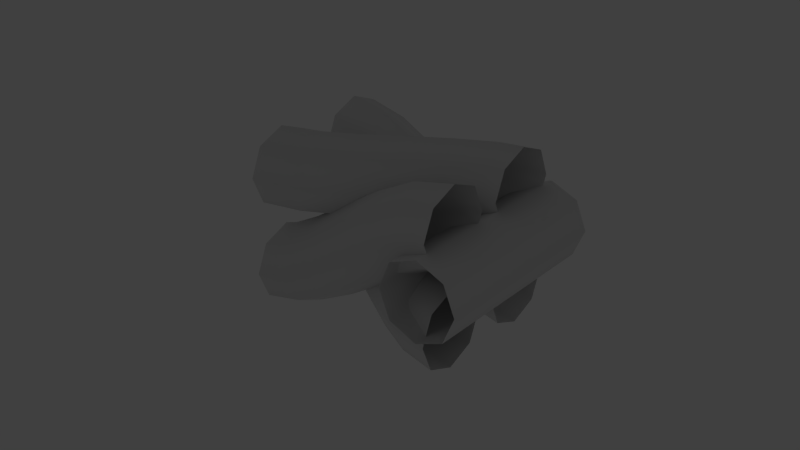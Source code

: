 # Source: kernel2.blend  (saved by Blender 2.69.0; exported with 4.5.12 LTS)
import bpy
from mathutils import Matrix  # noqa: F401  (used for matrix-valued properties, if any)

bpy.ops.wm.read_factory_settings(use_empty=True)
scene = bpy.context.scene
scene.name = 'Scene'

# ---- collections
col_collection_1 = bpy.data.collections.new('Collection 1'); scene.collection.children.link(col_collection_1)
col_collection_1.hide_render = True
col_collection_1.hide_viewport = True
col_collection_2 = bpy.data.collections.new('Collection 2'); scene.collection.children.link(col_collection_2)
col_collection_3 = bpy.data.collections.new('Collection 3'); scene.collection.children.link(col_collection_3)
col_collection_3.hide_render = True
col_collection_3.hide_viewport = True
col_collection_4 = bpy.data.collections.new('Collection 4'); scene.collection.children.link(col_collection_4)
col_collection_4.hide_render = True
col_collection_4.hide_viewport = True
col_collection_5 = bpy.data.collections.new('Collection 5'); scene.collection.children.link(col_collection_5)
col_collection_5.hide_render = True
col_collection_5.hide_viewport = True
col_collection_11 = bpy.data.collections.new('Collection 11'); scene.collection.children.link(col_collection_11)
col_collection_11.hide_render = True
col_collection_11.hide_viewport = True

# ---- world
world_world = bpy.data.worlds.new('World'); scene.world = world_world
world_world.color = (0.05088, 0.05088, 0.05088)
world_world.use_sun_shadow = False
world_world.sun_shadow_jitter_overblur = 0.0
world_world.cycles.sampling_method = 'MANUAL'
world_world.cycles.sample_map_resolution = 256

# ---- lights
light_lamp = bpy.data.lights.new('Lamp', 'POINT')
light_lamp.transmission_factor = 0.0
light_lamp.cutoff_distance = 30.0
light_lamp.energy = 100.0
light_lamp.shadow_buffer_clip_start = 1.001
light_lamp.shadow_soft_size = 0.1
light_lamp.shadow_maximum_resolution = 0.006
light_lamp.use_absolute_resolution = True
light_lamp.cycles.use_multiple_importance_sampling = False

# ---- meshes
me_cylinder_001 = bpy.data.meshes.new('Cylinder.001')
me_cylinder_001.from_pydata([(0.0, 0.1, -0.5), (0.0, 0.1, 0.5), (0.07071, 0.07071, -0.5), (0.07071, 0.07071, 0.5), (0.1, -4.371e-09, -0.5), (0.1, -4.371e-09, 0.5), (0.07071, -0.07071, -0.5), (0.07071, -0.07071, 0.5), (-8.742e-09, -0.1, -0.5), (-8.742e-09, -0.1, 0.5), (-0.07071, -0.07071, -0.5), (-0.07071, -0.07071, 0.5), (-0.1, 1.192e-09, -0.5), (-0.1, 1.192e-09, 0.5), (-0.07071, 0.07071, -0.5), (-0.07071, 0.07071, 0.5)], [], [(0, 1, 3, 2), (2, 3, 5, 4), (4, 5, 7, 6), (6, 7, 9, 8), (8, 9, 11, 10), (10, 11, 13, 12), (14, 15, 1, 0), (12, 13, 15, 14)])
me_cylinder_001.polygons.foreach_set('use_smooth', [True] * 8)
_uv = me_cylinder_001.uv_layers.new(name='UVMap')
_uv.uv.foreach_set('vector', [0.9882, 0.9758, 0.01189, 0.9758, 0.01163, 0.7444, 0.9846, 0.7396, 0.9846, 0.7396, 0.01163, 0.7444, 0.01298, 0.4918, 0.9871, 0.4966, 0.9871, 0.4966, 0.01298, 0.4918, 0.01554, 0.268, 0.9846, 0.268, 0.9846, 0.268, 0.01554, 0.268, 0.01189, 0.01737, 0.9882, 0.01738, 0.9882, 0.01738, 0.01579, 0.01737, 0.01214, 0.268, 0.988, 0.268, 0.988, 0.268, 0.01214, 0.268, 0.0147, 0.4918, 0.9854, 0.4966, 0.988, 0.7348, 0.01604, 0.7396, 0.01189, 0.9806, 0.9882, 0.9758, 0.9854, 0.4966, 0.0147, 0.4918, 0.01604, 0.7396, 0.988, 0.7348])
me_cylinder_001.use_remesh_preserve_volume = False
me_cylinder_001.use_remesh_preserve_attributes = False
me_cylinder_001.use_mirror_vertex_groups = False
me_cylinder_001.update()

# ---- curves / text
cu_beziercircle = bpy.data.curves.new('BezierCircle', 'CURVE')
cu_beziercircle.dimensions = '3D'
_sp = cu_beziercircle.splines.new('BEZIER'); _sp.bezier_points.add(3)
_sp.bezier_points.foreach_set('co', [-1.0, 0.0, 0.0, 0.0, 1.0, 0.0, 1.0, 0.0, 0.0, 0.0, -1.0, 0.0])
_sp.bezier_points.foreach_set('handle_left', [-1.0, -0.5521, 0.0, -0.5521, 1.0, 0.0, 1.0, 0.5521, 0.0, 0.5521, -1.0, 0.0])
_sp.bezier_points.foreach_set('handle_right', [-1.0, 0.5521, 0.0, 0.5521, 1.0, 0.0, 1.0, -0.5521, 0.0, -0.5521, -1.0, 0.0])
for _p, _l, _r in zip(_sp.bezier_points, ['AUTO', 'AUTO', 'AUTO', 'AUTO'], ['AUTO', 'AUTO', 'AUTO', 'AUTO']): _p.handle_left_type = _l; _p.handle_right_type = _r
_sp.order_u = 0
_sp.order_v = 0
_sp.resolution_u = 2
_sp.use_cyclic_u = True
cu_beziercircle.use_path = True
cu_beziercircle.use_path_clamp = True
cu_beziercircle.bevel_resolution = 0
cu_beziercircle.fill_mode = 'HALF'
cu_beziercurve_003 = bpy.data.curves.new('BezierCurve.003', 'CURVE')
cu_beziercurve_003.dimensions = '3D'
_sp = cu_beziercurve_003.splines.new('BEZIER'); _sp.bezier_points.add(1)
_sp.bezier_points.foreach_set('co', [-1.0, 0.0, 1.0, 1.0, 0.0, 0.0])
_sp.bezier_points.foreach_set('handle_left', [-1.707, 0.0, 1.0, 0.5, 0.0, 0.0])
_sp.bezier_points.foreach_set('handle_right', [-0.5, 0.0, 1.0, 1.5, 0.0, 0.0])
for _p, _l, _r in zip(_sp.bezier_points, ['ALIGNED', 'ALIGNED'], ['ALIGNED', 'ALIGNED']): _p.handle_left_type = _l; _p.handle_right_type = _r
_sp.order_u = 0
_sp.order_v = 0
_sp.resolution_u = 6
cu_beziercurve_003.use_path = True
cu_beziercurve_003.use_path_clamp = True
cu_beziercurve_003.bevel_mode = 'OBJECT'
cu_beziercurve_003.bevel_resolution = 0
cu_beziercurve_003.fill_mode = 'HALF'
cu_beziercurve_002 = bpy.data.curves.new('BezierCurve.002', 'CURVE')
cu_beziercurve_002.dimensions = '3D'
_sp = cu_beziercurve_002.splines.new('BEZIER'); _sp.bezier_points.add(1)
_sp.bezier_points.foreach_set('co', [-1.0, 0.0, 0.0, 1.0, 1.0, 0.0])
_sp.bezier_points.foreach_set('handle_left', [-1.707, 0.0, 0.0, 0.5, 1.0, 0.0])
_sp.bezier_points.foreach_set('handle_right', [-0.5, 0.0, 0.0, 1.5, 1.0, 0.0])
for _p, _l, _r in zip(_sp.bezier_points, ['ALIGNED', 'ALIGNED'], ['ALIGNED', 'ALIGNED']): _p.handle_left_type = _l; _p.handle_right_type = _r
_sp.order_u = 0
_sp.order_v = 0
_sp.resolution_u = 6
cu_beziercurve_002.use_path = True
cu_beziercurve_002.use_path_clamp = True
cu_beziercurve_002.bevel_mode = 'OBJECT'
cu_beziercurve_002.bevel_resolution = 0
cu_beziercurve_002.fill_mode = 'HALF'
cu_beziercurve_001 = bpy.data.curves.new('BezierCurve.001', 'CURVE')
cu_beziercurve_001.dimensions = '3D'
_sp = cu_beziercurve_001.splines.new('BEZIER'); _sp.bezier_points.add(1)
_sp.bezier_points.foreach_set('co', [-1.0, 1.0, 0.0, 1.0, 1.0, 1.0])
_sp.bezier_points.foreach_set('handle_left', [-1.707, 1.0, 0.0, 0.5, 1.0, 1.0])
_sp.bezier_points.foreach_set('handle_right', [-0.5, 1.0, 0.0, 1.5, 1.0, 1.0])
for _p, _l, _r in zip(_sp.bezier_points, ['ALIGNED', 'ALIGNED'], ['ALIGNED', 'ALIGNED']): _p.handle_left_type = _l; _p.handle_right_type = _r
_sp.order_u = 0
_sp.order_v = 0
_sp.resolution_u = 6
cu_beziercurve_001.use_path = True
cu_beziercurve_001.use_path_clamp = True
cu_beziercurve_001.bevel_mode = 'OBJECT'
cu_beziercurve_001.bevel_resolution = 0
cu_beziercurve_001.fill_mode = 'HALF'
cu_thread_a = bpy.data.curves.new('thread-a', 'CURVE')
cu_thread_a.dimensions = '3D'
_sp = cu_thread_a.splines.new('BEZIER'); _sp.bezier_points.add(1)
_sp.bezier_points.foreach_set('co', [-1.0, 1.0, 1.0, 1.0, 0.0, 1.0])
_sp.bezier_points.foreach_set('handle_left', [-1.707, 1.0, 1.0, 0.5, 0.0, 1.0])
_sp.bezier_points.foreach_set('handle_right', [-0.5, 1.0, 1.0, 1.5, 0.0, 1.0])
for _p, _l, _r in zip(_sp.bezier_points, ['ALIGNED', 'ALIGNED'], ['ALIGNED', 'ALIGNED']): _p.handle_left_type = _l; _p.handle_right_type = _r
_sp.order_u = 0
_sp.order_v = 0
_sp.resolution_u = 6
cu_thread_a.use_path = True
cu_thread_a.use_path_clamp = True
cu_thread_a.bevel_mode = 'OBJECT'
cu_thread_a.bevel_resolution = 0
cu_thread_a.fill_mode = 'HALF'
cu_thread_a_001 = bpy.data.curves.new('thread-a.001', 'CURVE')
cu_thread_a_001.dimensions = '3D'
_sp = cu_thread_a_001.splines.new('BEZIER'); _sp.bezier_points.add(1)
_sp.bezier_points.foreach_set('co', [-1.0, 0.0, 0.0, 1.0, 0.0, 1.0])
_sp.bezier_points.foreach_set('handle_left', [-1.707, 0.0, 0.0, 0.5, 0.0, 1.0])
_sp.bezier_points.foreach_set('handle_right', [-0.5, 0.0, 0.0, 1.5, 0.0, 1.0])
for _p, _l, _r in zip(_sp.bezier_points, ['ALIGNED', 'ALIGNED'], ['ALIGNED', 'ALIGNED']): _p.handle_left_type = _l; _p.handle_right_type = _r
_sp.order_u = 0
_sp.order_v = 0
_sp.resolution_u = 6
cu_thread_a_001.use_path = True
cu_thread_a_001.use_path_clamp = True
cu_thread_a_001.bevel_mode = 'OBJECT'
cu_thread_a_001.bevel_resolution = 0
cu_thread_a_001.fill_mode = 'HALF'
cu_beziercurve_005 = bpy.data.curves.new('BezierCurve.005', 'CURVE')
cu_beziercurve_005.dimensions = '3D'
_sp = cu_beziercurve_005.splines.new('BEZIER'); _sp.bezier_points.add(1)
_sp.bezier_points.foreach_set('co', [-1.0, 0.0, 1.0, 1.0, 1.0, 1.0])
_sp.bezier_points.foreach_set('handle_left', [-1.707, 0.0, 1.0, 0.5, 1.0, 1.0])
_sp.bezier_points.foreach_set('handle_right', [-0.5, 0.0, 1.0, 1.5, 1.0, 1.0])
for _p, _l, _r in zip(_sp.bezier_points, ['ALIGNED', 'ALIGNED'], ['ALIGNED', 'ALIGNED']): _p.handle_left_type = _l; _p.handle_right_type = _r
_sp.order_u = 0
_sp.order_v = 0
_sp.resolution_u = 6
cu_beziercurve_005.use_path = True
cu_beziercurve_005.use_path_clamp = True
cu_beziercurve_005.bevel_mode = 'OBJECT'
cu_beziercurve_005.bevel_resolution = 0
cu_beziercurve_005.fill_mode = 'HALF'
cu_beziercurve_004 = bpy.data.curves.new('BezierCurve.004', 'CURVE')
cu_beziercurve_004.dimensions = '3D'
_sp = cu_beziercurve_004.splines.new('BEZIER'); _sp.bezier_points.add(1)
_sp.bezier_points.foreach_set('co', [-1.0, 1.0, 1.0, 1.0, 1.0, 0.0])
_sp.bezier_points.foreach_set('handle_left', [-1.707, 1.0, 1.0, 0.5, 1.0, 0.0])
_sp.bezier_points.foreach_set('handle_right', [-0.5, 1.0, 1.0, 1.5, 1.0, 0.0])
for _p, _l, _r in zip(_sp.bezier_points, ['ALIGNED', 'ALIGNED'], ['ALIGNED', 'ALIGNED']): _p.handle_left_type = _l; _p.handle_right_type = _r
_sp.order_u = 0
_sp.order_v = 0
_sp.resolution_u = 6
cu_beziercurve_004.use_path = True
cu_beziercurve_004.use_path_clamp = True
cu_beziercurve_004.bevel_mode = 'OBJECT'
cu_beziercurve_004.bevel_resolution = 0
cu_beziercurve_004.fill_mode = 'HALF'
cu_beziercurve_000 = bpy.data.curves.new('BezierCurve.000', 'CURVE')
cu_beziercurve_000.dimensions = '3D'
_sp = cu_beziercurve_000.splines.new('BEZIER'); _sp.bezier_points.add(1)
_sp.bezier_points.foreach_set('co', [-1.0, 1.0, 0.0, 1.0, 0.0, 0.0])
_sp.bezier_points.foreach_set('handle_left', [-1.707, 1.0, 0.0, 0.5, 0.0, 0.0])
_sp.bezier_points.foreach_set('handle_right', [-0.5, 1.0, 0.0, 1.5, 0.0, 0.0])
for _p, _l, _r in zip(_sp.bezier_points, ['ALIGNED', 'ALIGNED'], ['ALIGNED', 'ALIGNED']): _p.handle_left_type = _l; _p.handle_right_type = _r
_sp.order_u = 0
_sp.order_v = 0
_sp.resolution_u = 6
cu_beziercurve_000.use_path = True
cu_beziercurve_000.use_path_clamp = True
cu_beziercurve_000.bevel_mode = 'OBJECT'
cu_beziercurve_000.bevel_resolution = 0
cu_beziercurve_000.fill_mode = 'HALF'
cu_thread_a_002 = bpy.data.curves.new('thread-a.002', 'CURVE')
cu_thread_a_002.dimensions = '3D'
_sp = cu_thread_a_002.splines.new('BEZIER'); _sp.bezier_points.add(1)
_sp.bezier_points.foreach_set('co', [-1.0, 0.0, 1.5, 1.0, 0.0, 1.0])
_sp.bezier_points.foreach_set('handle_left', [-1.707, 0.0, 1.5, 0.5, 0.0, 1.0])
_sp.bezier_points.foreach_set('handle_right', [-0.5, 0.0, 1.5, 1.5, 0.0, 1.0])
for _p, _l, _r in zip(_sp.bezier_points, ['ALIGNED', 'ALIGNED'], ['ALIGNED', 'ALIGNED']): _p.handle_left_type = _l; _p.handle_right_type = _r
_sp.order_u = 0
_sp.order_v = 0
_sp.resolution_u = 6
cu_thread_a_002.use_path = True
cu_thread_a_002.use_path_clamp = True
cu_thread_a_002.bevel_mode = 'OBJECT'
cu_thread_a_002.bevel_resolution = 0
cu_thread_a_002.fill_mode = 'HALF'
cu_beziercurve_008 = bpy.data.curves.new('BezierCurve.008', 'CURVE')
cu_beziercurve_008.dimensions = '3D'
_sp = cu_beziercurve_008.splines.new('BEZIER'); _sp.bezier_points.add(1)
_sp.bezier_points.foreach_set('co', [-1.0, 1.0, 0.0, 1.0, 1.0, 1.0])
_sp.bezier_points.foreach_set('handle_left', [-1.707, 1.0, 0.0, 0.5, 1.0, 1.0])
_sp.bezier_points.foreach_set('handle_right', [-0.5, 1.0, 0.0, 1.5, 1.0, 1.0])
for _p, _l, _r in zip(_sp.bezier_points, ['ALIGNED', 'ALIGNED'], ['ALIGNED', 'ALIGNED']): _p.handle_left_type = _l; _p.handle_right_type = _r
_sp.order_u = 0
_sp.order_v = 0
_sp.resolution_u = 6
cu_beziercurve_008.use_path = True
cu_beziercurve_008.use_path_clamp = True
cu_beziercurve_008.bevel_mode = 'OBJECT'
cu_beziercurve_008.bevel_resolution = 0
cu_beziercurve_008.fill_mode = 'HALF'
cu_beziercurve_007 = bpy.data.curves.new('BezierCurve.007', 'CURVE')
cu_beziercurve_007.dimensions = '3D'
_sp = cu_beziercurve_007.splines.new('BEZIER'); _sp.bezier_points.add(1)
_sp.bezier_points.foreach_set('co', [-1.0, 1.0, -0.5, 1.0, 1.0, 0.0])
_sp.bezier_points.foreach_set('handle_left', [-1.707, 1.0, -0.5, 0.5, 1.0, 0.0])
_sp.bezier_points.foreach_set('handle_right', [-0.5, 1.0, -0.5, 1.5, 1.0, 0.0])
for _p, _l, _r in zip(_sp.bezier_points, ['ALIGNED', 'ALIGNED'], ['ALIGNED', 'ALIGNED']): _p.handle_left_type = _l; _p.handle_right_type = _r
_sp.order_u = 0
_sp.order_v = 0
_sp.resolution_u = 6
cu_beziercurve_007.use_path = True
cu_beziercurve_007.use_path_clamp = True
cu_beziercurve_007.bevel_mode = 'OBJECT'
cu_beziercurve_007.bevel_resolution = 0
cu_beziercurve_007.fill_mode = 'HALF'
cu_beziercurve_006 = bpy.data.curves.new('BezierCurve.006', 'CURVE')
cu_beziercurve_006.dimensions = '3D'
_sp = cu_beziercurve_006.splines.new('BEZIER'); _sp.bezier_points.add(1)
_sp.bezier_points.foreach_set('co', [-1.0, 0.0, 1.0, 1.0, 0.0, 0.0])
_sp.bezier_points.foreach_set('handle_left', [-1.707, 0.0, 1.0, 0.5, 0.0, 0.0])
_sp.bezier_points.foreach_set('handle_right', [-0.5, 0.0, 1.0, 1.5, 0.0, 0.0])
for _p, _l, _r in zip(_sp.bezier_points, ['ALIGNED', 'ALIGNED'], ['ALIGNED', 'ALIGNED']): _p.handle_left_type = _l; _p.handle_right_type = _r
_sp.order_u = 0
_sp.order_v = 0
_sp.resolution_u = 6
cu_beziercurve_006.use_path = True
cu_beziercurve_006.use_path_clamp = True
cu_beziercurve_006.bevel_mode = 'OBJECT'
cu_beziercurve_006.bevel_resolution = 0
cu_beziercurve_006.fill_mode = 'HALF'
cu_beziercurve_011 = bpy.data.curves.new('BezierCurve.011', 'CURVE')
cu_beziercurve_011.dimensions = '3D'
_sp = cu_beziercurve_011.splines.new('BEZIER'); _sp.bezier_points.add(1)
_sp.bezier_points.foreach_set('co', [1.0, 0.0, 0.0, -1.0, 0.0, 1.0])
_sp.bezier_points.foreach_set('handle_left', [1.5, 0.0, 0.0, -0.5, 0.0, 1.0])
_sp.bezier_points.foreach_set('handle_right', [0.5, 0.0, 0.0, -1.707, 0.0, 1.0])
for _p, _l, _r in zip(_sp.bezier_points, ['ALIGNED', 'ALIGNED'], ['ALIGNED', 'ALIGNED']): _p.handle_left_type = _l; _p.handle_right_type = _r
_sp.order_u = 0
_sp.order_v = 0
_sp.resolution_u = 6
cu_beziercurve_011.use_path = True
cu_beziercurve_011.use_path_clamp = True
cu_beziercurve_011.bevel_mode = 'OBJECT'
cu_beziercurve_011.bevel_resolution = 0
cu_beziercurve_011.fill_mode = 'HALF'
cu_beziercurve_010 = bpy.data.curves.new('BezierCurve.010', 'CURVE')
cu_beziercurve_010.dimensions = '3D'
_sp = cu_beziercurve_010.splines.new('BEZIER'); _sp.bezier_points.add(1)
_sp.bezier_points.foreach_set('co', [1.0, 0.0, -0.5, -1.0, 0.0, 0.0])
_sp.bezier_points.foreach_set('handle_left', [1.5, 0.0, -0.5, -0.5, 0.0, 0.0])
_sp.bezier_points.foreach_set('handle_right', [0.5, 0.0, -0.5, -1.707, 0.0, 0.0])
for _p, _l, _r in zip(_sp.bezier_points, ['ALIGNED', 'ALIGNED'], ['ALIGNED', 'ALIGNED']): _p.handle_left_type = _l; _p.handle_right_type = _r
_sp.order_u = 0
_sp.order_v = 0
_sp.resolution_u = 6
cu_beziercurve_010.use_path = True
cu_beziercurve_010.use_path_clamp = True
cu_beziercurve_010.bevel_mode = 'OBJECT'
cu_beziercurve_010.bevel_resolution = 0
cu_beziercurve_010.fill_mode = 'HALF'
cu_beziercurve_009 = bpy.data.curves.new('BezierCurve.009', 'CURVE')
cu_beziercurve_009.dimensions = '3D'
_sp = cu_beziercurve_009.splines.new('BEZIER'); _sp.bezier_points.add(1)
_sp.bezier_points.foreach_set('co', [1.0, 1.0, 1.0, -1.0, 1.0, 0.0])
_sp.bezier_points.foreach_set('handle_left', [1.5, 1.0, 1.0, -0.5, 1.0, 0.0])
_sp.bezier_points.foreach_set('handle_right', [0.5, 1.0, 1.0, -1.707, 1.0, 0.0])
for _p, _l, _r in zip(_sp.bezier_points, ['ALIGNED', 'ALIGNED'], ['ALIGNED', 'ALIGNED']): _p.handle_left_type = _l; _p.handle_right_type = _r
_sp.order_u = 0
_sp.order_v = 0
_sp.resolution_u = 6
cu_beziercurve_009.use_path = True
cu_beziercurve_009.use_path_clamp = True
cu_beziercurve_009.bevel_mode = 'OBJECT'
cu_beziercurve_009.bevel_resolution = 0
cu_beziercurve_009.fill_mode = 'HALF'
cu_thread_a_003 = bpy.data.curves.new('thread-a.003', 'CURVE')
cu_thread_a_003.dimensions = '3D'
_sp = cu_thread_a_003.splines.new('BEZIER'); _sp.bezier_points.add(1)
_sp.bezier_points.foreach_set('co', [1.0, 1.0, 1.5, -1.0, 1.0, 1.0])
_sp.bezier_points.foreach_set('handle_left', [1.5, 1.0, 1.5, -0.5, 1.0, 1.0])
_sp.bezier_points.foreach_set('handle_right', [0.5, 1.0, 1.5, -1.707, 1.0, 1.0])
for _p, _l, _r in zip(_sp.bezier_points, ['ALIGNED', 'ALIGNED'], ['ALIGNED', 'ALIGNED']): _p.handle_left_type = _l; _p.handle_right_type = _r
_sp.order_u = 0
_sp.order_v = 0
_sp.resolution_u = 6
cu_thread_a_003.use_path = True
cu_thread_a_003.use_path_clamp = True
cu_thread_a_003.bevel_mode = 'OBJECT'
cu_thread_a_003.bevel_resolution = 0
cu_thread_a_003.fill_mode = 'HALF'
cu_thread_a_004 = bpy.data.curves.new('thread-a.004', 'CURVE')
cu_thread_a_004.dimensions = '3D'
_sp = cu_thread_a_004.splines.new('BEZIER'); _sp.bezier_points.add(1)
_sp.bezier_points.foreach_set('co', [-1.0, 1.0, 0.0, 1.0, 1.0, 1.0])
_sp.bezier_points.foreach_set('handle_left', [-1.707, 1.0, 0.0, 0.5, 1.0, 1.0])
_sp.bezier_points.foreach_set('handle_right', [-0.5, 1.0, 0.0, 1.5, 1.0, 1.0])
for _p, _l, _r in zip(_sp.bezier_points, ['ALIGNED', 'ALIGNED'], ['ALIGNED', 'ALIGNED']): _p.handle_left_type = _l; _p.handle_right_type = _r
_sp.order_u = 0
_sp.order_v = 0
_sp.resolution_u = 6
cu_thread_a_004.use_path = True
cu_thread_a_004.use_path_clamp = True
cu_thread_a_004.bevel_mode = 'OBJECT'
cu_thread_a_004.bevel_resolution = 0
cu_thread_a_004.fill_mode = 'HALF'
cu_beziercurve_014 = bpy.data.curves.new('BezierCurve.014', 'CURVE')
cu_beziercurve_014.dimensions = '3D'
_sp = cu_beziercurve_014.splines.new('BEZIER'); _sp.bezier_points.add(1)
_sp.bezier_points.foreach_set('co', [-1.0, 1.0, -0.5, 1.0, 1.0, 0.0])
_sp.bezier_points.foreach_set('handle_left', [-1.707, 1.0, -0.5, 0.5, 1.0, 0.0])
_sp.bezier_points.foreach_set('handle_right', [-0.5, 1.0, -0.5, 1.5, 1.0, 0.0])
for _p, _l, _r in zip(_sp.bezier_points, ['ALIGNED', 'ALIGNED'], ['ALIGNED', 'ALIGNED']): _p.handle_left_type = _l; _p.handle_right_type = _r
_sp.order_u = 0
_sp.order_v = 0
_sp.resolution_u = 6
cu_beziercurve_014.use_path = True
cu_beziercurve_014.use_path_clamp = True
cu_beziercurve_014.bevel_mode = 'OBJECT'
cu_beziercurve_014.bevel_resolution = 0
cu_beziercurve_014.fill_mode = 'HALF'
cu_beziercurve_013 = bpy.data.curves.new('BezierCurve.013', 'CURVE')
cu_beziercurve_013.dimensions = '3D'
_sp = cu_beziercurve_013.splines.new('BEZIER'); _sp.bezier_points.add(1)
_sp.bezier_points.foreach_set('co', [-1.0, 0.0, 1.0, 1.0, 0.0, 0.0])
_sp.bezier_points.foreach_set('handle_left', [-1.707, 0.0, 1.0, 0.5, 0.0, 0.0])
_sp.bezier_points.foreach_set('handle_right', [-0.5, 0.0, 1.0, 1.5, 0.0, 0.0])
for _p, _l, _r in zip(_sp.bezier_points, ['ALIGNED', 'ALIGNED'], ['ALIGNED', 'ALIGNED']): _p.handle_left_type = _l; _p.handle_right_type = _r
_sp.order_u = 0
_sp.order_v = 0
_sp.resolution_u = 6
cu_beziercurve_013.use_path = True
cu_beziercurve_013.use_path_clamp = True
cu_beziercurve_013.bevel_mode = 'OBJECT'
cu_beziercurve_013.bevel_resolution = 0
cu_beziercurve_013.fill_mode = 'HALF'
cu_beziercurve_012 = bpy.data.curves.new('BezierCurve.012', 'CURVE')
cu_beziercurve_012.dimensions = '3D'
_sp = cu_beziercurve_012.splines.new('BEZIER'); _sp.bezier_points.add(1)
_sp.bezier_points.foreach_set('co', [-1.0, 0.0, 1.5, 1.0, 0.0, 1.0])
_sp.bezier_points.foreach_set('handle_left', [-1.707, 0.0, 1.5, 0.5, 0.0, 1.0])
_sp.bezier_points.foreach_set('handle_right', [-0.5, 0.0, 1.5, 1.5, 0.0, 1.0])
for _p, _l, _r in zip(_sp.bezier_points, ['ALIGNED', 'ALIGNED'], ['ALIGNED', 'ALIGNED']): _p.handle_left_type = _l; _p.handle_right_type = _r
_sp.order_u = 0
_sp.order_v = 0
_sp.resolution_u = 6
cu_beziercurve_012.use_path = True
cu_beziercurve_012.use_path_clamp = True
cu_beziercurve_012.bevel_mode = 'OBJECT'
cu_beziercurve_012.bevel_resolution = 0
cu_beziercurve_012.fill_mode = 'HALF'
cu_beziercurve_017 = bpy.data.curves.new('BezierCurve.017', 'CURVE')
cu_beziercurve_017.dimensions = '3D'
_sp = cu_beziercurve_017.splines.new('BEZIER'); _sp.bezier_points.add(1)
_sp.bezier_points.foreach_set('co', [-1.0, 0.0, 0.0, 1.0, 0.0, 1.0])
_sp.bezier_points.foreach_set('handle_left', [-1.707, 0.0, 0.0, 0.5, 0.0, 1.0])
_sp.bezier_points.foreach_set('handle_right', [-0.5, 0.0, 0.0, 1.5, 0.0, 1.0])
for _p, _l, _r in zip(_sp.bezier_points, ['ALIGNED', 'ALIGNED'], ['ALIGNED', 'ALIGNED']): _p.handle_left_type = _l; _p.handle_right_type = _r
_sp.order_u = 0
_sp.order_v = 0
_sp.resolution_u = 6
cu_beziercurve_017.use_path = True
cu_beziercurve_017.use_path_clamp = True
cu_beziercurve_017.bevel_mode = 'OBJECT'
cu_beziercurve_017.bevel_resolution = 0
cu_beziercurve_017.fill_mode = 'HALF'
cu_beziercurve_016 = bpy.data.curves.new('BezierCurve.016', 'CURVE')
cu_beziercurve_016.dimensions = '3D'
_sp = cu_beziercurve_016.splines.new('BEZIER'); _sp.bezier_points.add(1)
_sp.bezier_points.foreach_set('co', [-1.0, 0.0, -0.5, 1.0, 0.0, 0.0])
_sp.bezier_points.foreach_set('handle_left', [-1.707, 0.0, -0.5, 0.5, 0.0, 0.0])
_sp.bezier_points.foreach_set('handle_right', [-0.5, 0.0, -0.5, 1.5, 0.0, 0.0])
for _p, _l, _r in zip(_sp.bezier_points, ['ALIGNED', 'ALIGNED'], ['ALIGNED', 'ALIGNED']): _p.handle_left_type = _l; _p.handle_right_type = _r
_sp.order_u = 0
_sp.order_v = 0
_sp.resolution_u = 6
cu_beziercurve_016.use_path = True
cu_beziercurve_016.use_path_clamp = True
cu_beziercurve_016.bevel_mode = 'OBJECT'
cu_beziercurve_016.bevel_resolution = 0
cu_beziercurve_016.fill_mode = 'HALF'
cu_beziercurve_015 = bpy.data.curves.new('BezierCurve.015', 'CURVE')
cu_beziercurve_015.dimensions = '3D'
_sp = cu_beziercurve_015.splines.new('BEZIER'); _sp.bezier_points.add(1)
_sp.bezier_points.foreach_set('co', [-1.0, 1.0, 1.0, 1.0, 1.0, 0.0])
_sp.bezier_points.foreach_set('handle_left', [-1.707, 1.0, 1.0, 0.5, 1.0, 0.0])
_sp.bezier_points.foreach_set('handle_right', [-0.5, 1.0, 1.0, 1.5, 1.0, 0.0])
for _p, _l, _r in zip(_sp.bezier_points, ['ALIGNED', 'ALIGNED'], ['ALIGNED', 'ALIGNED']): _p.handle_left_type = _l; _p.handle_right_type = _r
_sp.order_u = 0
_sp.order_v = 0
_sp.resolution_u = 6
cu_beziercurve_015.use_path = True
cu_beziercurve_015.use_path_clamp = True
cu_beziercurve_015.bevel_mode = 'OBJECT'
cu_beziercurve_015.bevel_resolution = 0
cu_beziercurve_015.fill_mode = 'HALF'
cu_thread_a_005 = bpy.data.curves.new('thread-a.005', 'CURVE')
cu_thread_a_005.dimensions = '3D'
_sp = cu_thread_a_005.splines.new('BEZIER'); _sp.bezier_points.add(1)
_sp.bezier_points.foreach_set('co', [-1.0, 1.0, 1.5, 1.0, 1.0, 1.0])
_sp.bezier_points.foreach_set('handle_left', [-1.707, 1.0, 1.5, 0.5, 1.0, 1.0])
_sp.bezier_points.foreach_set('handle_right', [-0.5, 1.0, 1.5, 1.5, 1.0, 1.0])
for _p, _l, _r in zip(_sp.bezier_points, ['ALIGNED', 'ALIGNED'], ['ALIGNED', 'ALIGNED']): _p.handle_left_type = _l; _p.handle_right_type = _r
_sp.order_u = 0
_sp.order_v = 0
_sp.resolution_u = 6
cu_thread_a_005.use_path = True
cu_thread_a_005.use_path_clamp = True
cu_thread_a_005.bevel_mode = 'OBJECT'
cu_thread_a_005.bevel_resolution = 0
cu_thread_a_005.fill_mode = 'HALF'

# ---- objects
ob_beziercircle = bpy.data.objects.new('BezierCircle', cu_beziercircle)
ob_thread_d = bpy.data.objects.new('thread-d', cu_beziercurve_003)
ob_thread_c = bpy.data.objects.new('thread-c', cu_beziercurve_002)
ob_thread_b = bpy.data.objects.new('thread-b', cu_beziercurve_001)
ob_thread_a = bpy.data.objects.new('thread-a', cu_thread_a)
ob_lamp = bpy.data.objects.new('Lamp', light_lamp)
ob_cylinder_001 = bpy.data.objects.new('Cylinder.001', me_cylinder_001)
ob_thread_a_001 = bpy.data.objects.new('thread-a.001', cu_thread_a_001)
ob_thread_b_001 = bpy.data.objects.new('thread-b.001', cu_beziercurve_005)
ob_thread_c_001 = bpy.data.objects.new('thread-c.001', cu_beziercurve_004)
ob_thread_d_001 = bpy.data.objects.new('thread-d.001', cu_beziercurve_000)
ob_thread_a_002 = bpy.data.objects.new('thread-a.002', cu_thread_a_002)
ob_thread_b_002 = bpy.data.objects.new('thread-b.002', cu_beziercurve_008)
ob_thread_c_002 = bpy.data.objects.new('thread-c.002', cu_beziercurve_007)
ob_thread_d_002 = bpy.data.objects.new('thread-d.002', cu_beziercurve_006)
ob_thread_d_003 = bpy.data.objects.new('thread-d.003', cu_beziercurve_011)
ob_thread_c_003 = bpy.data.objects.new('thread-c.003', cu_beziercurve_010)
ob_thread_b_003 = bpy.data.objects.new('thread-b.003', cu_beziercurve_009)
ob_thread_a_003 = bpy.data.objects.new('thread-a.003', cu_thread_a_003)
ob_thread_a_004 = bpy.data.objects.new('thread-a.004', cu_thread_a_004)
ob_thread_b_004 = bpy.data.objects.new('thread-b.004', cu_beziercurve_014)
ob_thread_c_004 = bpy.data.objects.new('thread-c.004', cu_beziercurve_013)
ob_thread_d_004 = bpy.data.objects.new('thread-d.004', cu_beziercurve_012)
ob_thread_d_005 = bpy.data.objects.new('thread-d.005', cu_beziercurve_017)
ob_thread_c_005 = bpy.data.objects.new('thread-c.005', cu_beziercurve_016)
ob_thread_b_005 = bpy.data.objects.new('thread-b.005', cu_beziercurve_015)
ob_thread_a_005 = bpy.data.objects.new('thread-a.005', cu_thread_a_005)

# ---- transforms, parenting, visibility, modifiers, constraints
ob_beziercircle.location = (0.0, 0.0, 0.0)
ob_beziercircle.scale = (0.4, 0.4, 0.4)
ob_beziercircle.lineart.crease_threshold = 0.0
ob_thread_d.location = (0.0, 0.0, 0.0)
ob_thread_d.lineart.crease_threshold = 0.0
ob_thread_c.location = (0.0, 0.0, 0.0)
ob_thread_c.lineart.crease_threshold = 0.0
ob_thread_b.location = (0.0, 0.0, 0.0)
ob_thread_b.lineart.crease_threshold = 0.0
ob_thread_a.location = (0.0, 0.0, 0.0)
ob_thread_a.lineart.crease_threshold = 0.0
ob_lamp.location = (4.076, 1.005, 5.904)
ob_lamp.rotation_euler = (0.6503, 0.05522, 1.866)
ob_lamp.lock_rotations_4d = False
ob_lamp.empty_display_type = 'ARROWS'
ob_lamp.color = (0.0, 0.0, 0.0, 0.0)
ob_lamp.lineart.crease_threshold = 0.0
ob_cylinder_001.location = (1.0, 0.5, 0.5)
ob_cylinder_001.rotation_euler = (1.571, 0.0, 0.0)
ob_cylinder_001.scale = (4.0, 4.0, 2.0)
ob_cylinder_001.lineart.crease_threshold = 0.0
ob_thread_a_001.location = (0.0, 0.0, 0.0)
ob_thread_a_001.lineart.crease_threshold = 0.0
ob_thread_b_001.location = (0.0, 0.0, 0.0)
ob_thread_b_001.lineart.crease_threshold = 0.0
ob_thread_c_001.location = (0.0, 0.0, 0.0)
ob_thread_c_001.lineart.crease_threshold = 0.0
ob_thread_d_001.location = (0.0, 0.0, 0.0)
ob_thread_d_001.lineart.crease_threshold = 0.0
ob_thread_a_002.location = (0.0, 0.0, 0.0)
ob_thread_a_002.lineart.crease_threshold = 0.0
ob_thread_b_002.location = (0.0, 0.0, 0.0)
ob_thread_b_002.lineart.crease_threshold = 0.0
ob_thread_c_002.location = (0.0, 0.0, 0.0)
ob_thread_c_002.lineart.crease_threshold = 0.0
ob_thread_d_002.location = (0.0, 0.0, 0.0)
ob_thread_d_002.lineart.crease_threshold = 0.0
ob_thread_d_003.location = (0.0, 0.0, 0.0)
ob_thread_d_003.scale = (-1.0, 1.0, 1.0)
ob_thread_d_003.lineart.crease_threshold = 0.0
ob_thread_c_003.location = (0.0, 0.0, 0.0)
ob_thread_c_003.scale = (-1.0, 1.0, 1.0)
ob_thread_c_003.lineart.crease_threshold = 0.0
ob_thread_b_003.location = (0.0, 0.0, 0.0)
ob_thread_b_003.scale = (-1.0, 1.0, 1.0)
ob_thread_b_003.lineart.crease_threshold = 0.0
ob_thread_a_003.location = (0.0, 0.0, 0.0)
ob_thread_a_003.scale = (-1.0, 1.0, 1.0)
ob_thread_a_003.lineart.crease_threshold = 0.0
ob_thread_a_004.location = (0.0, 0.0, 0.0)
ob_thread_a_004.scale = (-1.0, 1.0, 1.0)
ob_thread_a_004.lineart.crease_threshold = 0.0
ob_thread_b_004.location = (0.0, 0.0, 0.0)
ob_thread_b_004.scale = (-1.0, 1.0, 1.0)
ob_thread_b_004.lineart.crease_threshold = 0.0
ob_thread_c_004.location = (0.0, 0.0, 0.0)
ob_thread_c_004.scale = (-1.0, 1.0, 1.0)
ob_thread_c_004.lineart.crease_threshold = 0.0
ob_thread_d_004.location = (0.0, 0.0, 0.0)
ob_thread_d_004.scale = (-1.0, 1.0, 1.0)
ob_thread_d_004.lineart.crease_threshold = 0.0
ob_thread_d_005.location = (0.0, 0.0, 0.0)
ob_thread_d_005.scale = (-1.0, 1.0, 1.0)
ob_thread_d_005.lineart.crease_threshold = 0.0
ob_thread_c_005.location = (0.0, 0.0, 0.0)
ob_thread_c_005.scale = (-1.0, 1.0, 1.0)
ob_thread_c_005.lineart.crease_threshold = 0.0
ob_thread_b_005.location = (0.0, 0.0, 0.0)
ob_thread_b_005.scale = (-1.0, 1.0, 1.0)
ob_thread_b_005.lineart.crease_threshold = 0.0
ob_thread_a_005.location = (0.0, 0.0, 0.0)
ob_thread_a_005.scale = (-1.0, 1.0, 1.0)
ob_thread_a_005.lineart.crease_threshold = 0.0
cu_beziercurve_003.bevel_object = ob_beziercircle
cu_beziercurve_002.bevel_object = ob_beziercircle
cu_beziercurve_001.bevel_object = ob_beziercircle
cu_thread_a.bevel_object = ob_beziercircle
cu_thread_a_001.bevel_object = ob_beziercircle
cu_beziercurve_005.bevel_object = ob_beziercircle
cu_beziercurve_004.bevel_object = ob_beziercircle
cu_beziercurve_000.bevel_object = ob_beziercircle
cu_thread_a_002.bevel_object = ob_beziercircle
cu_beziercurve_008.bevel_object = ob_beziercircle
cu_beziercurve_007.bevel_object = ob_beziercircle
cu_beziercurve_006.bevel_object = ob_beziercircle
cu_beziercurve_011.bevel_object = ob_beziercircle
cu_beziercurve_010.bevel_object = ob_beziercircle
cu_beziercurve_009.bevel_object = ob_beziercircle
cu_thread_a_003.bevel_object = ob_beziercircle
cu_thread_a_004.bevel_object = ob_beziercircle
cu_beziercurve_014.bevel_object = ob_beziercircle
cu_beziercurve_013.bevel_object = ob_beziercircle
cu_beziercurve_012.bevel_object = ob_beziercircle
cu_beziercurve_017.bevel_object = ob_beziercircle
cu_beziercurve_016.bevel_object = ob_beziercircle
cu_beziercurve_015.bevel_object = ob_beziercircle
cu_thread_a_005.bevel_object = ob_beziercircle

# ---- collection membership
col_collection_1.objects.link(ob_beziercircle)
col_collection_1.objects.link(ob_thread_d)
col_collection_1.objects.link(ob_thread_c)
col_collection_1.objects.link(ob_thread_b)
col_collection_1.objects.link(ob_thread_a)
col_collection_1.objects.link(ob_lamp)
col_collection_2.objects.link(ob_cylinder_001)
col_collection_2.objects.link(ob_thread_a_001)
col_collection_2.objects.link(ob_thread_b_001)
col_collection_2.objects.link(ob_thread_c_001)
col_collection_2.objects.link(ob_thread_d_001)
col_collection_3.objects.link(ob_thread_a_002)
col_collection_3.objects.link(ob_thread_b_002)
col_collection_3.objects.link(ob_thread_c_002)
col_collection_3.objects.link(ob_thread_d_002)
col_collection_4.objects.link(ob_thread_d_003)
col_collection_4.objects.link(ob_thread_c_003)
col_collection_4.objects.link(ob_thread_b_003)
col_collection_4.objects.link(ob_thread_a_003)
col_collection_5.objects.link(ob_thread_a_004)
col_collection_5.objects.link(ob_thread_b_004)
col_collection_5.objects.link(ob_thread_c_004)
col_collection_5.objects.link(ob_thread_d_004)
col_collection_11.objects.link(ob_thread_d_005)
col_collection_11.objects.link(ob_thread_c_005)
col_collection_11.objects.link(ob_thread_b_005)
col_collection_11.objects.link(ob_thread_a_005)

# ---- scene / render settings (as saved in the file)
scene.frame_start = 1; scene.frame_end = 250; scene.frame_set(2)
scene.render.engine = 'BLENDER_EEVEE_NEXT'
scene.render.image_settings.compression = 90
scene.render.resolution_percentage = 50
scene.render.dither_intensity = 0.0
scene.cycles.use_denoising = False
scene.cycles.samples = 10
scene.cycles.sampling_pattern = 'TABULATED_SOBOL'
scene.cycles.light_sampling_threshold = 0.0
scene.cycles.use_adaptive_sampling = False
scene.cycles.use_light_tree = False
scene.cycles.blur_glossy = 0.0
scene.cycles.volume_bounces = 1
scene.cycles.pixel_filter_type = 'GAUSSIAN'
scene.cycles.sample_clamp_indirect = 0.0
scene.view_settings.view_transform = 'Standard'
bpy.context.view_layer.update()

# ---- added for rendering (the .blend has no active camera): camera
cam_auto = bpy.data.cameras.new('AutoCamera')
cam_auto.lens = 50.0
cam_auto.sensor_width = 36.0
cam_auto.clip_end = 1000.0
ob_auto_camera = bpy.data.objects.new('AutoCamera', cam_auto)
scene.collection.objects.link(ob_auto_camera)
ob_auto_camera.location = (5.92433, -6.60919, 5.23946)
ob_auto_camera.rotation_euler = (1.09748, -7.21219e-08, 0.694738)
scene.camera = ob_auto_camera
bpy.context.view_layer.update()
